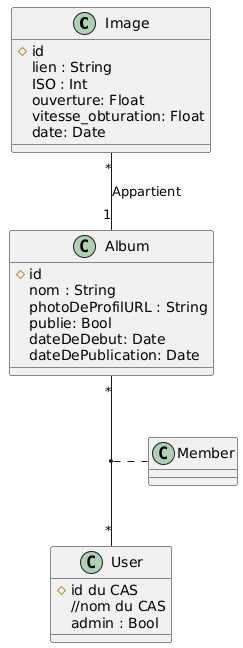

The diagram above was rendered by PlantUML. Its source (embedded in the PNG):
@startuml
class Image {

#id
lien : String
ISO : Int
ouverture: Float
vitesse_obturation: Float
date: Date
}


class Album {

#id
nom : String
photoDeProfilURL : String
publie: Bool
dateDeDebut: Date
dateDePublication: Date
}

class User {
#id du CAS
//nom du CAS
admin : Bool
}

class Member{}


Image "*"--"1" Album : Appartient
Album "*" -- "*" User
(Album, User) .. Member
@enduml